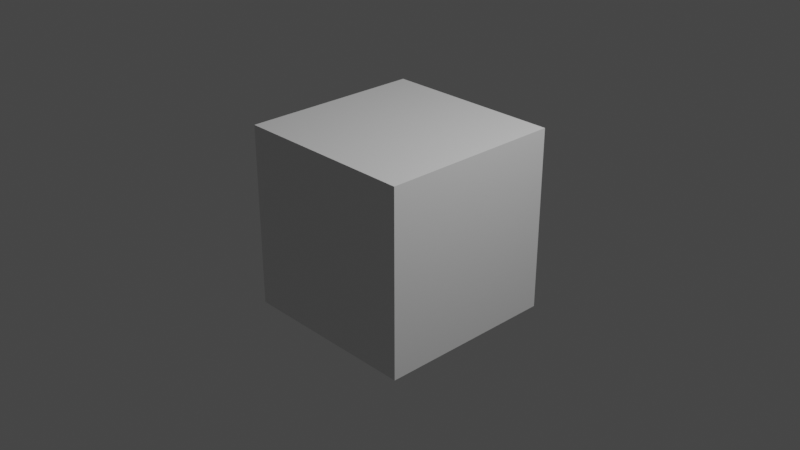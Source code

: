 # Source: blender_pos_test.blend  (saved by Blender 3.2.14; exported with 4.5.12 LTS)
import bpy
from mathutils import Matrix  # noqa: F401  (used for matrix-valued properties, if any)

bpy.ops.wm.read_factory_settings(use_empty=True)
scene = bpy.context.scene
scene.name = 'Scene'

# ---- collections
col_collection = bpy.data.collections.new('Collection'); scene.collection.children.link(col_collection)

# ---- materials (node trees are filled in below, after node groups)
mat_material = bpy.data.materials.new('Material')
mat_material.alpha_threshold = 0.0
mat_material.use_transparent_shadow = False
mat_material.line_color = (0.0, 0.0, 0.0, 1.0)

# ---- material node trees
mat_material.use_nodes = True; mat_material.node_tree.nodes.clear()
_N = mat_material.node_tree.nodes; _L = mat_material.node_tree.links
n0 = _N.new('ShaderNodeOutputMaterial'); n0.name = 'Material Output'; n0.location = (300, 300)
n1 = _N.new('ShaderNodeBsdfPrincipled'); n1.name = 'Principled BSDF'; n1.location = (10, 300)
n1.distribution = 'GGX'
n1.subsurface_method = 'RANDOM_WALK_SKIN'
n1.inputs[2].default_value = 0.4
n1.inputs[3].default_value = 1.45
n1.inputs[27].default_value = (0.0, 0.0, 0.0, 1.0)
n1.inputs[28].default_value = 1.0
_L.new(n1.outputs[0], n0.inputs[0])
n0.is_active_output = True

# ---- world
world_world = bpy.data.worlds.new('World'); scene.world = world_world
world_world.use_nodes = True; world_world.node_tree.nodes.clear()
_N = world_world.node_tree.nodes; _L = world_world.node_tree.links
n0 = _N.new('ShaderNodeOutputWorld'); n0.name = 'World Output'; n0.location = (300, 300)
n1 = _N.new('ShaderNodeBackground'); n1.name = 'Background'; n1.location = (10, 300)
n1.inputs[0].default_value = (0.05088, 0.05088, 0.05088, 1.0)
_L.new(n1.outputs[0], n0.inputs[0])
n0.is_active_output = True
world_world.color = (0.05088, 0.05088, 0.05088)
world_world.use_sun_shadow = False
world_world.sun_shadow_jitter_overblur = 0.0

# ---- cameras
cam_camera = bpy.data.cameras.new('Camera')
cam_camera.clip_end = 100.0
cam_camera.ortho_scale = 7.314

# ---- lights
light_light = bpy.data.lights.new('Light', 'POINT')
light_light.transmission_factor = 0.0
light_light.energy = 1000.0
light_light.shadow_soft_size = 0.1
light_light.shadow_maximum_resolution = 0.006
light_light.use_absolute_resolution = True

# ---- meshes
me_cube = bpy.data.meshes.new('Cube')
me_cube.from_pydata([(1.0, 1.0, 1.0), (1.0, 1.0, -1.0), (1.0, -1.0, 1.0), (1.0, -1.0, -1.0), (-1.0, 1.0, 1.0), (-1.0, 1.0, -1.0), (-1.0, -1.0, 1.0), (-1.0, -1.0, -1.0)], [], [(0, 4, 6, 2), (3, 2, 6, 7), (7, 6, 4, 5), (5, 1, 3, 7), (1, 0, 2, 3), (5, 4, 0, 1)])
_uv = me_cube.uv_layers.new(name='UVMap')
_uv.uv.foreach_set('vector', [0.625, 0.5, 0.875, 0.5, 0.875, 0.75, 0.625, 0.75, 0.375, 0.75, 0.625, 0.75, 0.625, 1.0, 0.375, 1.0, 0.375, 0.0, 0.625, 0.0, 0.625, 0.25, 0.375, 0.25, 0.125, 0.5, 0.375, 0.5, 0.375, 0.75, 0.125, 0.75, 0.375, 0.5, 0.625, 0.5, 0.625, 0.75, 0.375, 0.75, 0.375, 0.25, 0.625, 0.25, 0.625, 0.5, 0.375, 0.5])
me_cube.materials.append(mat_material)
me_cube.use_mirror_vertex_groups = False
me_cube.update()

# ---- objects
ob_cube = bpy.data.objects.new('Cube', me_cube)
ob_light = bpy.data.objects.new('Light', light_light)
ob_camera = bpy.data.objects.new('Camera', cam_camera)

# ---- transforms, parenting, visibility, modifiers, constraints
ob_cube.location = (0.0, 0.0, 0.0)
ob_cube.lock_rotations_4d = False
ob_cube.empty_display_type = 'ARROWS'
ob_cube.lineart.crease_threshold = 0.0
ob_light.location = (4.076, 1.005, 5.904)
ob_light.rotation_euler = (0.6503, 0.05522, 1.866)
ob_light.lock_rotations_4d = False
ob_light.empty_display_type = 'ARROWS'
ob_light.color = (0.0, 0.0, 0.0, 0.0)
ob_light.lineart.crease_threshold = 0.0
ob_camera.location = (7.359, -6.926, 4.958)
ob_camera.rotation_euler = (1.109, 0.0, 0.8149)
ob_camera.lock_rotations_4d = False
ob_camera.empty_display_type = 'ARROWS'
ob_camera.color = (0.0, 0.0, 0.0, 0.0)
ob_camera.display_type = 'WIRE'
ob_camera.lineart.crease_threshold = 0.0

# ---- collection membership
col_collection.objects.link(ob_cube)
col_collection.objects.link(ob_light)
col_collection.objects.link(ob_camera)

# ---- scene / render settings (as saved in the file)
scene.camera = ob_camera
scene.frame_start = 1; scene.frame_end = 250; scene.frame_set(1)
scene.render.engine = 'BLENDER_EEVEE_NEXT'
scene.cycles.sampling_pattern = 'TABULATED_SOBOL'
scene.cycles.use_light_tree = False
scene.view_settings.view_transform = 'Filmic'
bpy.context.view_layer.update()
